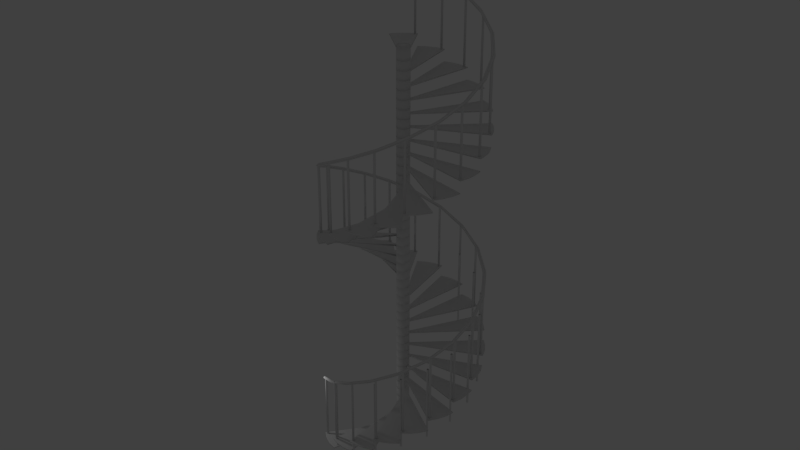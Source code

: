 # Source: spiral_staircase4.blend  (saved by Blender 2.75.0; exported with 4.5.12 LTS)
import bpy
from mathutils import Matrix  # noqa: F401  (used for matrix-valued properties, if any)

bpy.ops.wm.read_factory_settings(use_empty=True)
scene = bpy.context.scene
scene.name = 'Scene'

# ---- collections
col_collection_1 = bpy.data.collections.new('Collection 1'); scene.collection.children.link(col_collection_1)

# ---- world
world_world = bpy.data.worlds.new('World'); scene.world = world_world
world_world.color = (0.05088, 0.05088, 0.05088)
world_world.use_sun_shadow = False
world_world.sun_shadow_jitter_overblur = 0.0
world_world.cycles.sampling_method = 'MANUAL'
world_world.cycles.sample_map_resolution = 256

# ---- lights
light_point = bpy.data.lights.new('Point', 'POINT')
light_point.transmission_factor = 0.0
light_point.energy = 100.0
light_point.shadow_buffer_clip_start = 0.5
light_point.shadow_soft_size = 0.1
light_point.shadow_maximum_resolution = 0.006
light_point.use_absolute_resolution = True
light_point.cycles.use_multiple_importance_sampling = False

# ---- meshes
me_cylinder_000 = bpy.data.meshes.new('Cylinder.000')
me_cylinder_000.from_pydata([(2.329e-08, 0.6515, -1.374), (2.329e-08, 0.6515, -1.003), (0.1271, 0.639, -1.374), (0.1271, 0.639, -1.003), (0.2493, 0.6019, -1.374), (0.2493, 0.6019, -1.003), (0.3619, 0.5417, -1.374), (0.3619, 0.5417, -1.003), (0.4607, 0.4607, -1.374), (0.4607, 0.4607, -1.003), (0.5417, 0.3619, -1.374), (0.5417, 0.3619, -1.003), (0.6019, 0.2493, -1.374), (0.6019, 0.2493, -1.003), (0.639, 0.1271, -1.374), (0.639, 0.1271, -1.003), (0.6515, 1.587e-07, -1.374), (0.6515, 1.587e-07, -1.003), (0.639, -0.1271, -1.374), (0.639, -0.1271, -1.003), (0.6019, -0.2493, -1.374), (0.6019, -0.2493, -1.003), (0.5417, -0.3619, -1.374), (0.5417, -0.3619, -1.003), (0.4607, -0.4607, -1.374), (0.4607, -0.4607, -1.003), (0.3619, -0.5417, -1.374), (0.3619, -0.5417, -1.003), (0.2493, -0.6019, -1.374), (0.2493, -0.6019, -1.003), (0.1271, -0.639, -1.374), (0.1271, -0.639, -1.003), (-1.89e-07, -0.6515, -1.374), (-1.89e-07, -0.6515, -1.003), (-0.1271, -0.639, -1.374), (-0.1271, -0.639, -1.003), (-0.2493, -0.6019, -1.374), (-0.2493, -0.6019, -1.003), (-0.3619, -0.5417, -1.374), (-0.3619, -0.5417, -1.003), (-0.4607, -0.4607, -1.374), (-0.4607, -0.4607, -1.003), (-0.5417, -0.3619, -1.374), (-0.5417, -0.3619, -1.003), (-0.6019, -0.2493, -1.374), (-0.6019, -0.2493, -1.003), (-0.639, -0.1271, -1.374), (-0.639, -0.1271, -1.003), (-0.6515, 7.386e-07, -1.374), (-0.6515, 7.386e-07, -1.003), (-0.639, 0.1271, -1.374), (-0.639, 0.1271, -1.003), (-0.6019, 0.2493, -1.374), (-0.6019, 0.2493, -1.003), (-0.5417, 0.3619, -1.374), (-0.5417, 0.3619, -1.003), (-0.4607, 0.4607, -1.374), (-0.4607, 0.4607, -1.003), (-0.3619, 0.5417, -1.374), (-0.3619, 0.5417, -1.003), (-0.2493, 0.6019, -1.374), (-0.2493, 0.6019, -1.003), (-0.1271, 0.639, -1.374), (-0.1271, 0.639, -1.003), (1.829e-08, 0.6384, -1.374), (0.1245, 0.6261, -1.374), (0.2443, 0.5898, -1.374), (0.3547, 0.5308, -1.374), (0.4514, 0.4514, -1.374), (0.5308, 0.3547, -1.374), (0.5898, 0.2443, -1.374), (0.6261, 0.1245, -1.374), (0.6384, 1.567e-07, -1.374), (0.6261, -0.1245, -1.374), (0.5898, -0.2443, -1.374), (0.5308, -0.3547, -1.374), (0.4514, -0.4514, -1.374), (0.3547, -0.5308, -1.374), (0.2443, -0.5898, -1.374), (0.1245, -0.6261, -1.374), (-1.85e-07, -0.6384, -1.374), (-0.1245, -0.6261, -1.374), (-0.2443, -0.5898, -1.374), (-0.3547, -0.5308, -1.374), (-0.4514, -0.4514, -1.374), (-0.5308, -0.3547, -1.374), (-0.5898, -0.2443, -1.374), (-0.6261, -0.1245, -1.374), (-0.6384, 7.267e-07, -1.374), (-0.6261, 0.1245, -1.374), (-0.5898, 0.2443, -1.374), (-0.5308, 0.3547, -1.374), (-0.4514, 0.4514, -1.374), (-0.3547, 0.5308, -1.374), (-0.2443, 0.5898, -1.374), (-0.1245, 0.6261, -1.374), (0.1245, 0.6261, -0.08191), (1.829e-08, 0.6384, -0.08191), (0.2443, 0.5898, -0.08191), (0.3547, 0.5308, -0.08191), (0.4514, 0.4514, -0.08191), (0.5308, 0.3547, -0.08191), (0.5898, 0.2443, -0.08191), (0.6261, 0.1245, -0.08191), (0.6384, 1.567e-07, -0.08191), (0.6261, -0.1245, -0.08191), (0.5898, -0.2443, -0.08191), (0.5308, -0.3547, -0.08191), (0.4514, -0.4514, -0.08191), (0.3547, -0.5308, -0.08191), (0.2443, -0.5898, -0.08191), (0.1245, -0.6261, -0.08191), (-1.85e-07, -0.6384, -0.08191), (-0.1245, -0.6261, -0.08191), (-0.2443, -0.5898, -0.08191), (-0.3547, -0.5308, -0.08191), (-0.4514, -0.4514, -0.08191), (-0.5308, -0.3547, -0.08191), (-0.5898, -0.2443, -0.08191), (-0.6261, -0.1245, -0.08191), (-0.6384, 7.267e-07, -0.08191), (-0.6261, 0.1245, -0.08191), (-0.5898, 0.2443, -0.08191), (-0.5308, 0.3547, -0.08191), (-0.4514, 0.4514, -0.08191), (-0.3547, 0.5308, -0.08191), (-0.2443, 0.5898, -0.08191), (-0.1245, 0.6261, -0.08191)], [], [(0, 1, 3, 2), (2, 3, 5, 4), (4, 5, 7, 6), (6, 7, 9, 8), (8, 9, 11, 10), (10, 11, 13, 12), (12, 13, 15, 14), (14, 15, 17, 16), (16, 17, 19, 18), (18, 19, 21, 20), (20, 21, 23, 22), (22, 23, 25, 24), (24, 25, 27, 26), (26, 27, 29, 28), (28, 29, 31, 30), (30, 31, 33, 32), (32, 33, 35, 34), (34, 35, 37, 36), (36, 37, 39, 38), (38, 39, 41, 40), (40, 41, 43, 42), (42, 43, 45, 44), (44, 45, 47, 46), (46, 47, 49, 48), (48, 49, 51, 50), (50, 51, 53, 52), (52, 53, 55, 54), (54, 55, 57, 56), (56, 57, 59, 58), (58, 59, 61, 60), (96, 97, 127, 126, 125, 124, 123, 122, 121, 120, 119, 118, 117, 116, 115, 114, 113, 112, 111, 110, 109, 108, 107, 106, 105, 104, 103, 102, 101, 100, 99, 98), (62, 63, 1, 0), (60, 61, 63, 62), (64, 65, 66, 67, 68, 69, 70, 71, 72, 73, 74, 75, 76, 77, 78, 79, 80, 81, 82, 83, 84, 85, 86, 87, 88, 89, 90, 91, 92, 93, 94, 95), (65, 64, 0, 2), (66, 65, 2, 4), (67, 66, 4, 6), (68, 67, 6, 8), (69, 68, 8, 10), (70, 69, 10, 12), (71, 70, 12, 14), (72, 71, 14, 16), (73, 72, 16, 18), (74, 73, 18, 20), (75, 74, 20, 22), (76, 75, 22, 24), (77, 76, 24, 26), (78, 77, 26, 28), (79, 78, 28, 30), (80, 79, 30, 32), (81, 80, 32, 34), (82, 81, 34, 36), (83, 82, 36, 38), (84, 83, 38, 40), (85, 84, 40, 42), (86, 85, 42, 44), (87, 86, 44, 46), (88, 87, 46, 48), (89, 88, 48, 50), (90, 89, 50, 52), (91, 90, 52, 54), (92, 91, 54, 56), (93, 92, 56, 58), (94, 93, 58, 60), (95, 94, 60, 62), (64, 95, 62, 0), (97, 96, 3, 1), (96, 98, 5, 3), (98, 99, 7, 5), (99, 100, 9, 7), (100, 101, 11, 9), (101, 102, 13, 11), (102, 103, 15, 13), (103, 104, 17, 15), (104, 105, 19, 17), (105, 106, 21, 19), (106, 107, 23, 21), (107, 108, 25, 23), (108, 109, 27, 25), (109, 110, 29, 27), (110, 111, 31, 29), (111, 112, 33, 31), (112, 113, 35, 33), (113, 114, 37, 35), (114, 115, 39, 37), (115, 116, 41, 39), (116, 117, 43, 41), (117, 118, 45, 43), (118, 119, 47, 45), (119, 120, 49, 47), (120, 121, 51, 49), (121, 122, 53, 51), (122, 123, 55, 53), (123, 124, 57, 55), (124, 125, 59, 57), (125, 126, 61, 59), (126, 127, 63, 61), (127, 97, 1, 63)])
me_cylinder_000.polygons.foreach_set('use_smooth', [True] * 98)
me_cylinder_000.use_remesh_preserve_volume = False
me_cylinder_000.use_remesh_preserve_attributes = False
me_cylinder_000.use_mirror_vertex_groups = False
me_cylinder_000.update()
me_cylinder_005 = bpy.data.meshes.new('Cylinder.005')
me_cylinder_005.from_pydata([(-2.463, -7.155, -0.2248), (-2.463, -7.155, 7.573), (-2.441, -7.157, -0.2248), (-2.441, -7.157, 7.573), (-2.42, -7.163, -0.2248), (-2.42, -7.163, 7.573), (-2.401, -7.173, -0.2248), (-2.401, -7.173, 7.573), (-2.384, -7.187, -0.2248), (-2.384, -7.187, 7.573), (-2.371, -7.204, -0.2248), (-2.371, -7.204, 7.573), (-2.36, -7.223, -0.2248), (-2.36, -7.223, 7.573), (-2.354, -7.244, -0.2248), (-2.354, -7.244, 7.573), (-2.352, -7.266, -0.2248), (-2.352, -7.266, 7.573), (-2.354, -7.287, -0.2248), (-2.354, -7.287, 7.573), (-2.36, -7.308, -0.2248), (-2.36, -7.308, 7.573), (-2.371, -7.327, -0.2248), (-2.371, -7.327, 7.573), (-2.384, -7.344, -0.2248), (-2.384, -7.344, 7.573), (-2.401, -7.358, -0.2248), (-2.401, -7.358, 7.573), (-2.42, -7.368, -0.2248), (-2.42, -7.368, 7.573), (-2.441, -7.375, -0.2248), (-2.441, -7.375, 7.573), (-2.463, -7.377, -0.2248), (-2.463, -7.377, 7.573), (-2.485, -7.375, -0.2248), (-2.485, -7.375, 7.573), (-2.505, -7.368, -0.2248), (-2.505, -7.368, 7.573), (-2.525, -7.358, -0.2248), (-2.525, -7.358, 7.573), (-2.541, -7.344, -0.2248), (-2.541, -7.344, 7.573), (-2.555, -7.327, -0.2248), (-2.555, -7.327, 7.573), (-2.565, -7.308, -0.2248), (-2.565, -7.308, 7.573), (-2.572, -7.287, -0.2248), (-2.572, -7.287, 7.573), (-2.574, -7.266, -0.2248), (-2.574, -7.266, 7.573), (-2.572, -7.244, -0.2248), (-2.572, -7.244, 7.573), (-2.565, -7.223, -0.2248), (-2.565, -7.223, 7.573), (-2.555, -7.204, -0.2248), (-2.555, -7.204, 7.573), (-2.541, -7.187, -0.2248), (-2.541, -7.187, 7.573), (-2.525, -7.173, -0.2248), (-2.525, -7.173, 7.573), (-2.505, -7.163, -0.2248), (-2.505, -7.163, 7.573), (-2.485, -7.157, -0.2248), (-2.485, -7.157, 7.573)], [], [(0, 1, 3, 2), (2, 3, 5, 4), (4, 5, 7, 6), (6, 7, 9, 8), (8, 9, 11, 10), (10, 11, 13, 12), (12, 13, 15, 14), (14, 15, 17, 16), (16, 17, 19, 18), (18, 19, 21, 20), (20, 21, 23, 22), (22, 23, 25, 24), (24, 25, 27, 26), (26, 27, 29, 28), (28, 29, 31, 30), (30, 31, 33, 32), (32, 33, 35, 34), (34, 35, 37, 36), (36, 37, 39, 38), (38, 39, 41, 40), (40, 41, 43, 42), (42, 43, 45, 44), (44, 45, 47, 46), (46, 47, 49, 48), (48, 49, 51, 50), (50, 51, 53, 52), (52, 53, 55, 54), (54, 55, 57, 56), (56, 57, 59, 58), (58, 59, 61, 60), (62, 63, 1, 0), (60, 61, 63, 62), (0, 2, 4, 6, 8, 10, 12, 14, 16, 18, 20, 22, 24, 26, 28, 30, 32, 34, 36, 38, 40, 42, 44, 46, 48, 50, 52, 54, 56, 58, 60, 62)])
me_cylinder_005.use_remesh_preserve_volume = False
me_cylinder_005.use_remesh_preserve_attributes = False
me_cylinder_005.use_mirror_vertex_groups = False
me_cylinder_005.update()
me_cylinder_004 = bpy.data.meshes.new('Cylinder.004')
me_cylinder_004.from_pydata([(-4.685, -6.25, -0.4378), (-4.685, -6.25, 6.499), (-4.663, -6.252, -0.4378), (-4.663, -6.252, 6.499), (-4.642, -6.258, -0.4378), (-4.642, -6.258, 6.499), (-4.623, -6.269, -0.4378), (-4.623, -6.269, 6.499), (-4.606, -6.282, -0.4378), (-4.606, -6.282, 6.499), (-4.592, -6.299, -0.4378), (-4.592, -6.299, 6.499), (-4.582, -6.318, -0.4378), (-4.582, -6.318, 6.499), (-4.576, -6.339, -0.4378), (-4.576, -6.339, 6.499), (-4.574, -6.361, -0.4378), (-4.574, -6.361, 6.499), (-4.576, -6.382, -0.4378), (-4.576, -6.382, 6.499), (-4.582, -6.403, -0.4378), (-4.582, -6.403, 6.499), (-4.592, -6.422, -0.4378), (-4.592, -6.422, 6.499), (-4.606, -6.439, -0.4378), (-4.606, -6.439, 6.499), (-4.623, -6.453, -0.4378), (-4.623, -6.453, 6.499), (-4.642, -6.463, -0.4378), (-4.642, -6.463, 6.499), (-4.663, -6.47, -0.4378), (-4.663, -6.47, 6.499), (-4.685, -6.472, -0.4378), (-4.685, -6.472, 6.499), (-4.706, -6.47, -0.4378), (-4.706, -6.47, 6.499), (-4.727, -6.463, -0.4378), (-4.727, -6.463, 6.499), (-4.746, -6.453, -0.4378), (-4.746, -6.453, 6.499), (-4.763, -6.439, -0.4378), (-4.763, -6.439, 6.499), (-4.777, -6.422, -0.4378), (-4.777, -6.422, 6.499), (-4.787, -6.403, -0.4378), (-4.787, -6.403, 6.499), (-4.793, -6.382, -0.4378), (-4.793, -6.382, 6.499), (-4.796, -6.361, -0.4378), (-4.796, -6.361, 6.499), (-4.793, -6.339, -0.4378), (-4.793, -6.339, 6.499), (-4.787, -6.318, -0.4378), (-4.787, -6.318, 6.499), (-4.777, -6.299, -0.4378), (-4.777, -6.299, 6.499), (-4.763, -6.282, -0.4378), (-4.763, -6.282, 6.499), (-4.746, -6.269, -0.4378), (-4.746, -6.269, 6.499), (-4.727, -6.258, -0.4378), (-4.727, -6.258, 6.499), (-4.706, -6.252, -0.4378), (-4.706, -6.252, 6.499)], [], [(0, 1, 3, 2), (2, 3, 5, 4), (4, 5, 7, 6), (6, 7, 9, 8), (8, 9, 11, 10), (10, 11, 13, 12), (12, 13, 15, 14), (14, 15, 17, 16), (16, 17, 19, 18), (18, 19, 21, 20), (20, 21, 23, 22), (22, 23, 25, 24), (24, 25, 27, 26), (26, 27, 29, 28), (28, 29, 31, 30), (30, 31, 33, 32), (32, 33, 35, 34), (34, 35, 37, 36), (36, 37, 39, 38), (38, 39, 41, 40), (40, 41, 43, 42), (42, 43, 45, 44), (44, 45, 47, 46), (46, 47, 49, 48), (48, 49, 51, 50), (50, 51, 53, 52), (52, 53, 55, 54), (54, 55, 57, 56), (56, 57, 59, 58), (58, 59, 61, 60), (62, 63, 1, 0), (60, 61, 63, 62), (0, 2, 4, 6, 8, 10, 12, 14, 16, 18, 20, 22, 24, 26, 28, 30, 32, 34, 36, 38, 40, 42, 44, 46, 48, 50, 52, 54, 56, 58, 60, 62)])
me_cylinder_004.polygons.foreach_set('use_smooth', [True] * 33)
me_cylinder_004.use_remesh_preserve_volume = False
me_cylinder_004.use_remesh_preserve_attributes = False
me_cylinder_004.use_mirror_vertex_groups = False
me_cylinder_004.update()
me_circle_001 = bpy.data.meshes.new('Circle.001')
me_circle_001.from_pydata([(-9.002e-08, 0.1679, -9.639e-09), (-0.03276, 0.1647, 3.362e-08), (-0.06426, 0.1551, 7.558e-08), (-0.09329, 0.1396, 1.146e-07), (-0.1187, 0.1187, 1.493e-07), (-0.1396, 0.09329, 1.782e-07), (-0.1551, 0.06426, 2.003e-07), (-0.1647, 0.03276, 2.146e-07), (-0.1679, 2.595e-07, 2.208e-07), (-0.1647, -0.03276, 2.184e-07), (-0.1551, -0.06426, 2.077e-07), (-0.1396, -0.09328, 1.889e-07), (-0.1187, -0.1187, 1.629e-07), (-0.09329, -0.1396, 1.307e-07), (-0.06426, -0.1551, 9.339e-08), (-0.03276, -0.1647, 5.252e-08), (-3.531e-08, -0.1679, 9.639e-09), (0.03276, -0.1647, -3.362e-08), (0.06426, -0.1551, -7.558e-08), (0.09329, -0.1396, -1.146e-07), (0.1187, -0.1187, -1.493e-07), (0.1396, -0.09328, -1.782e-07), (0.1551, -0.06426, -2.003e-07), (0.1647, -0.03276, -2.146e-07), (0.1679, 4.09e-07, -2.208e-07), (0.1647, 0.03276, -2.184e-07), (0.1551, 0.06426, -2.077e-07), (0.1396, 0.09329, -1.889e-07), (0.1187, 0.1187, -1.629e-07), (0.09328, 0.1396, -1.307e-07), (0.06426, 0.1551, -9.339e-08), (0.03276, 0.1647, -5.252e-08)], [(1, 0), (2, 1), (3, 2), (4, 3), (5, 4), (6, 5), (7, 6), (8, 7), (9, 8), (10, 9), (11, 10), (12, 11), (13, 12), (14, 13), (15, 14), (16, 15), (17, 16), (18, 17), (19, 18), (20, 19), (21, 20), (22, 21), (23, 22), (24, 23), (25, 24), (26, 25), (27, 26), (28, 27), (29, 28), (30, 29), (31, 30), (0, 31)], [])
me_circle_001.use_remesh_preserve_volume = False
me_circle_001.use_remesh_preserve_attributes = False
me_circle_001.use_mirror_vertex_groups = False
me_circle_001.update()
me_cylinder_001 = bpy.data.meshes.new('Cylinder.001')
me_cylinder_001.from_pydata([(-2.635, -7.7, -0.3981), (-5.017, -6.438, -0.3981), (-4.319, -7.011, -0.3981), (-3.523, -7.436, -0.3981), (0.0, 0.0, -0.3638), (-0.05922, -0.05923, -0.3638), (-5.017, -6.438, -0.3981), (-4.319, -7.011, -0.3981), (-3.523, -7.436, -0.3981), (0.0, 0.0, -0.3638), (-0.05922, -0.05923, -0.3638), (-2.635, -7.7, -0.4987), (-5.017, -6.438, -0.4987), (-4.319, -7.011, -0.4987), (-3.523, -7.436, -0.4987), (0.0, 0.0, -0.5458), (-0.05922, -0.05923, -0.5458), (-4.314, -7.002, -0.4987), (-5.002, -6.437, -0.4987), (-3.52, -7.427, -0.4987), (-2.645, -7.689, -0.4987), (-0.01793, -0.04329, -0.5458), (-0.04654, -0.07191, -0.5458), (-4.305, -6.989, -0.3981), (-4.979, -6.436, -0.3981), (-3.513, -7.412, -0.3981), (-2.661, -7.672, -0.3981), (-0.04685, -0.1131, -0.3638), (-0.02609, -0.09236, -0.3638)], [], [(10, 9, 15, 16), (5, 4, 9, 10), (1, 5, 10, 6), (20, 21, 15, 11), (3, 2, 7, 8), (2, 1, 6, 7), (19, 20, 11, 14), (6, 10, 16, 12), (0, 8, 14, 11), (8, 7, 13, 14), (7, 6, 12, 13), (18, 17, 13, 12), (17, 19, 14, 13), (0, 3, 8), (9, 0, 11, 15), (22, 18, 12, 16), (21, 22, 16, 15), (23, 24, 1, 2), (25, 23, 2, 3), (17, 18, 22, 21, 20, 19), (4, 0, 9), (24, 28, 5, 1), (28, 27, 4, 5), (26, 27, 25), (27, 26, 0, 4), (26, 25, 3, 0), (27, 23, 25), (27, 24, 28), (27, 24, 23)])
me_cylinder_001.polygons.foreach_set('use_smooth', [1, 1, 1, 1, 1, 1, 1, 1, 1, 1, 1, 1, 1, 1, 1, 1, 1, 1, 1, 1, 1, 1, 1, 0, 1, 1, 0, 0, 0])
me_cylinder_001.use_remesh_preserve_volume = False
me_cylinder_001.use_remesh_preserve_attributes = False
me_cylinder_001.use_mirror_vertex_groups = False
me_cylinder_001.update()
me_circle_000 = bpy.data.meshes.new('Circle.000')
me_circle_000.from_pydata([(-9.002e-08, 0.1679, -9.639e-09), (-0.03276, 0.1647, 3.362e-08), (-0.06426, 0.1551, 7.558e-08), (-0.09329, 0.1396, 1.146e-07), (-0.1187, 0.1187, 1.493e-07), (-0.1396, 0.09329, 1.782e-07), (-0.1551, 0.06426, 2.003e-07), (-0.1647, 0.03276, 2.146e-07), (-0.1679, 2.595e-07, 2.208e-07), (-0.1647, -0.03276, 2.184e-07), (-0.1551, -0.06426, 2.077e-07), (-0.1396, -0.09328, 1.889e-07), (-0.1187, -0.1187, 1.629e-07), (-0.09329, -0.1396, 1.307e-07), (-0.06426, -0.1551, 9.339e-08), (-0.03276, -0.1647, 5.252e-08), (-3.531e-08, -0.1679, 9.639e-09), (0.03276, -0.1647, -3.362e-08), (0.06426, -0.1551, -7.558e-08), (0.09329, -0.1396, -1.146e-07), (0.1187, -0.1187, -1.493e-07), (0.1396, -0.09328, -1.782e-07), (0.1551, -0.06426, -2.003e-07), (0.1647, -0.03276, -2.146e-07), (0.1679, 4.09e-07, -2.208e-07), (0.1647, 0.03276, -2.184e-07), (0.1551, 0.06426, -2.077e-07), (0.1396, 0.09329, -1.889e-07), (0.1187, 0.1187, -1.629e-07), (0.09328, 0.1396, -1.307e-07), (0.06426, 0.1551, -9.339e-08), (0.03276, 0.1647, -5.252e-08)], [], [(1, 0, 31, 30, 29, 28, 27, 26, 25, 24, 23, 22, 21, 20, 19, 18, 17, 16, 15, 14, 13, 12, 11, 10, 9, 8, 7, 6, 5, 4, 3, 2)])
me_circle_000.use_remesh_preserve_volume = False
me_circle_000.use_remesh_preserve_attributes = False
me_circle_000.use_mirror_vertex_groups = False
me_circle_000.update()

# ---- objects
ob_point = bpy.data.objects.new('Point', light_point)
ob_stairs_control = bpy.data.objects.new('stairs_control', None)
ob_stairs_001 = bpy.data.objects.new('stairs.001', me_cylinder_000)
ob_stairs_003 = bpy.data.objects.new('stairs.003', me_cylinder_005)
ob_stairs_002 = bpy.data.objects.new('stairs.002', me_cylinder_004)
ob_railing = bpy.data.objects.new('railing', me_circle_001)
ob_stairs = bpy.data.objects.new('stairs', me_cylinder_001)
ob_railing_001 = bpy.data.objects.new('railing.001', me_circle_000)

# ---- transforms, parenting, visibility, modifiers, constraints
ob_point.location = (-7.112, -7.859, 6.353)
ob_point.lineart.crease_threshold = 0.0
ob_stairs_control.location = (0.0, 0.0, 0.92)
ob_stairs_control.rotation_euler = (0.0, 0.0, 0.3316)
ob_stairs_control.empty_image_offset = (0.0, 0.0)
ob_stairs_control.lineart.crease_threshold = 0.0
ob_stairs_001.location = (0.0, 0.0, 0.0)
ob_stairs_001.lineart.crease_threshold = 0.0
_m = ob_stairs_001.modifiers.new('Array', 'ARRAY')
_m.count = 45
_m.constant_offset_displace = (0.0, 0.0, 0.0)
_m.use_relative_offset = False
_m.use_merge_vertices = True
_m.use_object_offset = True
_m.offset_object = ob_stairs_control
_m = ob_stairs_001.modifiers.new('Decimate', 'DECIMATE')
_m.decimate_type = 'UNSUBDIV'
_m.ratio = 0.1844
ob_stairs_003.location = (0.0, 0.0, 0.0)
ob_stairs_003.hide_viewport = True
ob_stairs_003.lineart.crease_threshold = 0.0
_m = ob_stairs_003.modifiers.new('Array', 'ARRAY')
_m.count = 11
_m.constant_offset_displace = (0.0, 0.0, 0.0)
_m.use_relative_offset = False
_m.use_merge_vertices = True
_m.use_object_offset = True
_m.offset_object = ob_stairs_control
_m = ob_stairs_003.modifiers.new('Decimate', 'DECIMATE')
_m.decimate_type = 'UNSUBDIV'
_m.ratio = 0.5636
_m.iterations = 3
ob_stairs_002.location = (0.0, 0.0, 0.0)
ob_stairs_002.lineart.crease_threshold = 0.0
_m = ob_stairs_002.modifiers.new('Array', 'ARRAY')
_m.count = 33
_m.constant_offset_displace = (0.0, 0.0, 0.0)
_m.relative_offset_displace = (0.0, 0.0, 0.0445)
_m.use_merge_vertices = True
_m.use_object_offset = True
_m.offset_object = ob_stairs_control
_m = ob_stairs_002.modifiers.new('Decimate', 'DECIMATE')
_m.ratio = 0.6312
ob_railing.location = (-5.221, -5.978, 6.11)
ob_railing.rotation_euler = (-4.41, 1.408, -4.985)
ob_railing.lineart.crease_threshold = 0.0
_m = ob_railing.modifiers.new('Screw', 'SCREW')
_m.object = ob_stairs_control
_m.steps = 32
_m.render_steps = 32
_m.angle = 10.77
_m.screw_offset = 40.0
_m.merge_threshold = 0.0
_m.use_normal_flip = True
_m = ob_railing.modifiers.new('Array', 'ARRAY')
_m.show_render = False
_m.constant_offset_displace = (0.0, 0.0, 0.0)
_m.use_object_offset = True
_m.offset_object = ob_stairs_control
_m = ob_railing.modifiers.new('Decimate', 'DECIMATE')
_m.ratio = 0.161
ob_stairs.location = (0.0, 0.0, 0.0)
ob_stairs.lineart.crease_threshold = 0.0
_m = ob_stairs.modifiers.new('Decimate', 'DECIMATE')
_m.decimate_type = 'UNSUBDIV'
_m.ratio = 0.1844
_m = ob_stairs.modifiers.new('Array', 'ARRAY')
_m.count = 33
_m.constant_offset_displace = (0.0, 0.0, 0.0)
_m.relative_offset_displace = (0.0, 0.0, 1.7)
_m.use_object_offset = True
_m.offset_object = ob_stairs_control
ob_railing_001.location = (-5.221, -5.962, 6.104)
ob_railing_001.rotation_euler = (-4.41, 1.408, -4.985)
ob_railing_001.lineart.crease_threshold = 0.0

# ---- collection membership
col_collection_1.objects.link(ob_point)
col_collection_1.objects.link(ob_stairs_control)
col_collection_1.objects.link(ob_stairs_001)
col_collection_1.objects.link(ob_stairs_003)
col_collection_1.objects.link(ob_stairs_002)
col_collection_1.objects.link(ob_railing)
col_collection_1.objects.link(ob_stairs)
col_collection_1.objects.link(ob_railing_001)

# ---- scene / render settings (as saved in the file)
scene.frame_start = 1; scene.frame_end = 250; scene.frame_set(0)
scene.render.engine = 'BLENDER_EEVEE_NEXT'
scene.render.resolution_percentage = 50
scene.render.dither_intensity = 0.0
scene.cycles.use_denoising = False
scene.cycles.samples = 10
scene.cycles.sampling_pattern = 'TABULATED_SOBOL'
scene.cycles.light_sampling_threshold = 0.0
scene.cycles.use_adaptive_sampling = False
scene.cycles.use_light_tree = False
scene.cycles.blur_glossy = 0.0
scene.cycles.volume_bounces = 1
scene.cycles.pixel_filter_type = 'GAUSSIAN'
scene.cycles.sample_clamp_indirect = 0.0
scene.view_settings.view_transform = 'Standard'
bpy.context.view_layer.update()

# ---- added for rendering (the .blend has no active camera): camera
cam_auto = bpy.data.cameras.new('AutoCamera')
cam_auto.lens = 50.0
cam_auto.sensor_width = 36.0
cam_auto.clip_end = 1051.15
ob_auto_camera = bpy.data.objects.new('AutoCamera', cam_auto)
scene.collection.objects.link(ob_auto_camera)
ob_auto_camera.location = (59.8154, -72.2401, 70.7153)
ob_auto_camera.rotation_euler = (1.09748, -7.21219e-08, 0.694738)
scene.camera = ob_auto_camera
bpy.context.view_layer.update()
